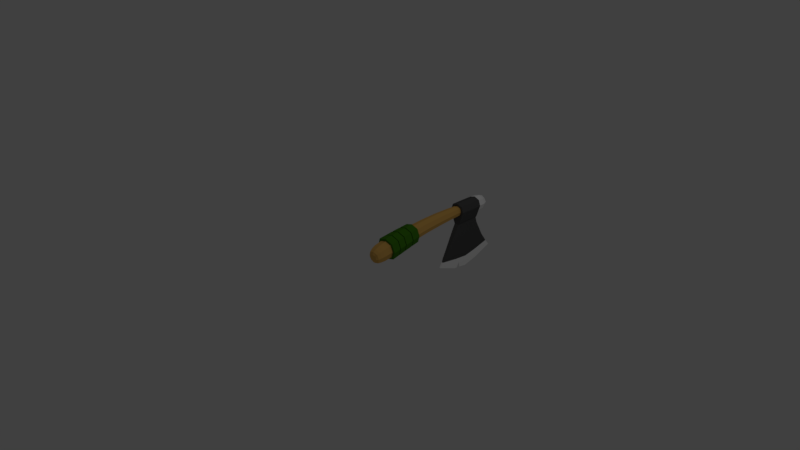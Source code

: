# Source: ax_02.blend  (saved by Blender 2.79.0; exported with 4.5.12 LTS)
import bpy
from mathutils import Matrix  # noqa: F401  (used for matrix-valued properties, if any)

bpy.ops.wm.read_factory_settings(use_empty=True)
scene = bpy.context.scene
scene.name = 'Scene'

# ---- collections
col_collection_1 = bpy.data.collections.new('Collection 1'); scene.collection.children.link(col_collection_1)

# ---- materials (node trees are filled in below, after node groups)
mat_ax_03 = bpy.data.materials.new('ax_03')
mat_ax_03.alpha_threshold = 0.0
mat_ax_03.use_transparent_shadow = False
mat_ax_03.diffuse_color = (0.09084, 0.09084, 0.09084, 1.0)
mat_ax_03.roughness = 0.5
mat_ax_04 = bpy.data.materials.new('ax_04')
mat_ax_04.alpha_threshold = 0.0
mat_ax_04.use_transparent_shadow = False
mat_ax_04.diffuse_color = (1.0, 1.0, 1.0, 1.0)
mat_ax_04.roughness = 0.5
mat_ax_02 = bpy.data.materials.new('ax_02')
mat_ax_02.alpha_threshold = 0.0
mat_ax_02.use_transparent_shadow = False
mat_ax_02.diffuse_color = (0.05822, 0.2203, 0.008935, 1.0)
mat_ax_02.roughness = 0.5
mat_ax_01 = bpy.data.materials.new('ax_01')
mat_ax_01.alpha_threshold = 0.0
mat_ax_01.use_transparent_shadow = False
mat_ax_01.diffuse_color = (0.7874, 0.4514, 0.1125, 1.0)
mat_ax_01.roughness = 0.5

# ---- material node trees

# ---- world
world_world = bpy.data.worlds.new('World'); scene.world = world_world
world_world.color = (0.05088, 0.05088, 0.05088)
world_world.use_sun_shadow = False
world_world.sun_shadow_jitter_overblur = 0.0
world_world.cycles.sampling_method = 'MANUAL'

# ---- cameras
cam_camera = bpy.data.cameras.new('Camera')
cam_camera.clip_end = 100.0
cam_camera.lens = 35.0
cam_camera.sensor_width = 32.0
cam_camera.sensor_height = 18.0
cam_camera.ortho_scale = 7.314
cam_camera.dof.focus_distance = 0.0
cam_camera.dof.aperture_fstop = 128.0

# ---- lights
light_lamp = bpy.data.lights.new('Lamp', 'POINT')
light_lamp.transmission_factor = 0.0
light_lamp.cutoff_distance = 30.0
light_lamp.energy = 100.0
light_lamp.shadow_buffer_clip_start = 1.001
light_lamp.shadow_soft_size = 0.1
light_lamp.shadow_maximum_resolution = 0.006
light_lamp.use_absolute_resolution = True

# ---- meshes
me_cube_001 = bpy.data.meshes.new('Cube.001')
me_cube_001.from_pydata([(1.124, 18.46, 1.141), (0.1158, 18.46, 0.1702), (0.1217, 18.46, 2.117), (-0.8862, 18.46, 1.147), (1.208, 15.8, 1.141), (0.122, 15.8, 2.201), (0.1155, 15.8, 0.08753), (-0.9706, 15.8, 1.148), (-0.6345, 18.46, 0.4177), (0.8676, 18.46, 0.4131), (-0.6301, 18.46, 1.875), (0.872, 18.46, 1.87), (1.183, 20.59, 1.141), (0.1156, 20.59, 0.1127), (0.1219, 20.59, 2.175), (-0.9459, 20.59, 1.147), (0.9365, 15.79, 1.935), (0.932, 15.8, 0.3482), (-0.6942, 15.79, 1.94), (-0.6994, 15.8, 0.3532), (-0.6759, 20.59, 1.921), (-0.6806, 20.59, 0.3719), (0.9181, 20.59, 1.916), (0.9134, 20.59, 0.3671), (1.616, 18.47, 1.139), (1.607, 15.83, 1.14), (1.211, 18.47, -0.05651), (1.582, 20.57, 1.139), (1.218, 18.47, 2.22), (0.1151, 15.83, -0.05316), (-0.9807, 18.47, -0.04981), (0.1151, 20.57, -0.05316), (0.1232, 18.47, 2.61), (0.1232, 15.82, 2.6), (0.1231, 20.57, 2.574), (-0.9738, 18.47, 2.227), (-1.378, 18.47, 1.148), (-1.369, 15.83, 1.149), (-1.345, 20.57, 1.148), (1.214, 15.83, 2.216), (1.207, 15.83, -0.0565), (-0.9695, 15.83, 2.223), (-0.9771, 15.83, -0.04982), (-0.9586, 20.56, -0.04988), (1.189, 20.56, -0.05644), (-0.9517, 20.56, 2.203), (1.196, 20.56, 2.197), (0.1117, 15.83, -1.165), (-0.6047, 18.47, -1.162), (0.1117, 20.57, -1.165), (0.8281, 18.47, -1.167), (0.8257, 15.83, -1.167), (-0.6023, 15.83, -1.163), (-0.5903, 20.56, -1.163), (0.8137, 20.56, -1.167), (0.5405, 18.47, -2.695), (0.1077, 15.83, -1.615), (-0.3694, 18.47, -1.613), (0.1077, 20.57, -1.615), (0.5848, 18.47, -1.616), (0.5832, 15.83, -1.616), (-0.3678, 15.83, -1.613), (-0.3597, 20.56, -1.613), (0.5751, 20.56, -1.616), (0.07825, 18.47, -11.25), (0.08391, 11.64, -9.393), (-0.05091, 18.47, -11.25), (0.08516, 25.07, -8.982), (0.2074, 18.47, -11.25), (0.2126, 11.64, -9.393), (-0.04481, 11.64, -9.392), (-0.04138, 25.06, -8.982), (0.2117, 25.06, -8.983), (0.5391, 15.23, -2.695), (0.1044, 20.93, -2.693), (0.5317, 20.93, -2.695), (-0.3318, 18.47, -2.692), (-0.3303, 15.23, -2.692), (0.1044, 15.23, -2.693), (-0.3229, 20.93, -2.692), (0.4087, 13.25, -6.621), (0.4057, 22.64, -5.839), (-0.2246, 18.47, -6.513), (0.41, 18.47, -6.515), (0.09477, 22.65, -5.838), (-0.2239, 13.25, -6.619), (-0.2162, 22.64, -5.837), (0.3558, 12.58, -7.844), (0.3534, 23.59, -7.144), (-0.1802, 18.47, -8.1), (0.3559, 18.47, -8.102), (0.09078, 23.59, -7.144), (-0.1785, 12.58, -7.843), (-0.1718, 23.59, -7.143), (0.2433, 12.28, -8.447), (0.2425, 24.12, -7.848), (-0.07273, 18.47, -9.259), (0.2416, 18.47, -9.172), (0.08863, 24.12, -7.848), (-0.06972, 12.28, -8.446), (-0.06524, 24.12, -7.847), (0.09223, 13.24, -6.672), (0.08859, 12.58, -7.862), (0.08664, 12.27, -8.499), (1.612, 17.35, 1.14), (0.1232, 17.35, 2.606), (-1.374, 17.35, 1.149), (-0.9792, 17.35, -0.04981), (1.209, 17.35, -0.0565), (-0.972, 17.35, 2.225), (1.216, 17.35, 2.218), (-0.6037, 17.35, -1.163), (0.8271, 17.35, -1.167), (-0.3687, 17.35, -1.613), (0.5841, 17.35, -1.616), (0.07941, 15.48, -10.87), (-0.04957, 15.48, -10.87), (0.2084, 15.48, -10.87), (0.5399, 17.35, -2.695), (-0.3311, 17.35, -2.692), (0.4095, 16.4, -6.56), (-0.2243, 16.4, -6.558), (0.3558, 16.06, -7.993), (-0.1794, 16.06, -7.992), (0.2421, 15.81, -8.954), (-0.0712, 15.81, -8.832), (1.601, 19.4, 1.139), (0.1232, 19.41, 2.594), (-1.363, 19.4, 1.148), (-0.9708, 19.4, -0.04984), (1.201, 19.4, -0.05648), (-0.9639, 19.4, 2.216), (1.208, 19.4, 2.21), (-0.5983, 19.4, -1.163), (0.8217, 19.4, -1.167), (-0.3651, 19.4, -1.613), (0.5804, 19.4, -1.616), (0.08042, 21.22, -10.53), (-0.04757, 21.22, -10.53), (0.2084, 21.22, -10.53), (-0.3278, 19.4, -2.692), (0.5366, 19.4, -2.695), (-0.2208, 20.08, -6.211), (0.4081, 20.08, -6.213), (-0.1764, 20.51, -7.672), (0.3548, 20.51, -7.674), (-0.06963, 20.83, -8.711), (0.2416, 20.83, -8.712), (0.2334, 11.95, -8.888), (0.233, 24.41, -8.198), (-0.06665, 18.47, -10.08), (0.2302, 18.47, -10.08), (0.08756, 24.41, -8.197), (-0.0625, 11.95, -8.887), (-0.05788, 24.41, -8.197), (0.08534, 11.95, -8.924), (0.2308, 15.71, -9.823), (-0.06618, 15.71, -9.997), (-0.06348, 20.89, -9.486), (0.23, 20.89, -9.714), (0.2306, 16.7, -9.916), (0.07894, 16.92, -11.02), (0.07916, 16.11, -10.95), (0.208, 16.85, -11.01), (0.2082, 16.11, -10.95), (-0.06634, 16.68, -10.03), (-0.05009, 16.89, -11.02), (-0.04985, 16.12, -10.95), (0.08214, 16.69, -9.972), (-1.439, 0.8705, 0.09282), (0.1111, 1.004, -1.373), (0.12, 0.7379, 1.553), (1.67, 0.8705, 0.08332), (1.502, 4.305, 0.5734), (0.121, 4.2, 1.887), (0.113, 4.41, -0.726), (-1.268, 4.305, 0.5818), (1.78, -1.942, -0.3862), (0.1189, -2.093, 1.186), (0.1093, -1.791, -1.946), (-1.552, -1.942, -0.3761), (-1.078, 0.9712, -1.021), (-1.069, 0.7695, 1.206), (1.302, 0.9712, -1.028), (1.307, 0.7695, 1.199), (1.181, 4.225, 1.571), (1.177, 4.384, -0.4201), (-0.9413, 4.225, 1.578), (-0.9493, 4.384, -0.4136), (1.389, -2.056, 0.8058), (1.384, -1.828, -1.575), (-1.154, -2.056, 0.8136), (-1.163, -1.828, -1.567), (-1.71, 0.8759, 0.09524), (-1.54, 4.311, 0.5827), (-1.268, 0.9905, -1.212), (-1.824, -1.937, -0.3725), (-1.258, 0.7614, 1.401), (0.1102, 1.028, -1.643), (0.1122, 4.434, -0.9956), (1.491, 0.9905, -1.221), (0.1085, -1.766, -2.215), (0.1208, 0.7239, 1.824), (0.1219, 4.188, 2.158), (0.1197, -2.109, 1.456), (1.497, 0.7614, 1.393), (1.941, 0.8759, 0.08408), (1.774, 4.311, 0.5726), (2.052, -1.937, -0.3844), (1.372, 4.219, 1.765), (1.365, 4.403, -0.6144), (-1.131, 4.219, 1.772), (-1.139, 4.403, -0.6068), (1.578, -2.066, 1.001), (1.575, -1.808, -1.767), (-1.342, -2.066, 1.01), (-1.355, -1.808, -1.758), (-1.625, 2.593, 0.339), (0.1112, 2.731, -1.319), (0.1213, 2.456, 1.991), (1.858, 2.593, 0.3283), (-1.203, 2.697, -0.9096), (-1.194, 2.49, 1.587), (1.428, 2.697, -0.9176), (1.435, 2.49, 1.579), (-1.615, 2.793, 0.3673), (0.1113, 2.929, -1.281), (0.1214, 2.658, 2.01), (1.848, 2.793, 0.3568), (-1.187, 2.691, 1.608), (1.427, 2.691, 1.6), (-1.196, 2.896, -0.8743), (1.421, 2.896, -0.8823), (-1.262, 1.152, -1.184), (1.485, 1.152, -1.192), (-1.702, 1.038, 0.1183), (0.1103, 1.189, -1.612), (0.1209, 0.8879, 1.84), (1.933, 1.038, 0.1072), (-1.252, 0.9251, 1.419), (1.491, 0.9251, 1.41), (-1.767, -0.5307, -0.1386), (0.1094, -0.369, -1.929), (0.1203, -0.6924, 1.64), (1.997, -0.5307, -0.1502), (-1.312, -0.4087, -1.485), (-1.3, -0.6523, 1.205), (1.533, -0.4087, -1.494), (1.538, -0.6523, 1.197), (-1.296, -0.5122, 1.225), (1.534, -0.5122, 1.216), (-1.761, -0.3913, -0.1155), (0.1095, -0.2305, -1.9), (0.1203, -0.552, 1.658), (1.991, -0.3913, -0.1269), (-1.307, -0.27, -1.458), (1.529, -0.27, -1.467), (-1.784, 2.797, 0.3694), (-1.709, 4.315, 0.5832), (-1.879, 0.8789, 0.09589), (-1.386, 1.003, -1.332), (-1.936, -0.5277, -0.1381), (-1.993, -1.934, -0.3703), (-1.376, 0.7554, 1.522), (0.1108, 2.943, -1.449), (0.1117, 4.448, -1.164), (0.1097, 1.044, -1.81), (1.609, 1.003, -1.341), (0.1089, -0.3534, -2.097), (0.108, -1.75, -2.383), (0.1219, 2.65, 2.179), (0.1224, 4.181, 2.327), (0.1213, 0.714, 1.993), (0.1208, -0.7023, 1.809), (0.1202, -2.119, 1.625), (1.616, 0.7554, 1.513), (2.017, 2.797, 0.3578), (1.943, 4.315, 0.572), (2.111, 0.8789, 0.0837), (2.166, -0.5277, -0.1506), (2.221, -1.934, -0.3832), (1.491, 4.215, 1.885), (1.483, 4.415, -0.7353), (-1.249, 4.215, 1.893), (-1.257, 4.415, -0.7269), (1.696, -2.072, 1.122), (1.693, -1.796, -1.886), (-1.459, -2.072, 1.132), (-1.474, -1.796, -1.876), (-1.43, -0.3964, -1.605), (-1.413, -0.5182, 1.347), (-1.304, 2.687, 1.73), (1.65, -0.3964, -1.614), (1.652, -0.5182, 1.337), (1.545, 2.687, 1.722), (-1.871, 1.042, 0.1207), (-1.794, 2.597, 0.3393), (0.1098, 1.204, -1.78), (0.1107, 2.745, -1.487), (0.1214, 0.8805, 2.009), (0.1219, 2.449, 2.16), (2.103, 1.042, 0.1086), (2.027, 2.597, 0.3277), (-1.369, 0.9211, 1.541), (-1.313, 2.486, 1.708), (1.609, 0.9211, 1.532), (1.554, 2.486, 1.699), (1.545, 2.709, -1.039), (-1.321, 2.709, -1.03), (-1.315, 2.907, -0.9933), (1.539, 2.907, -1.002), (-1.382, 1.164, -1.302), (1.604, 1.164, -1.312), (-1.418, -0.6583, 1.326), (1.657, -0.6583, 1.317), (-1.931, -0.3884, -0.1135), (0.1089, -0.2149, -2.068), (0.1208, -0.5619, 1.827), (2.16, -0.3884, -0.126), (-1.426, -0.2578, -1.577), (1.647, -0.2578, -1.586), (1.356, 7.439, 0.8954), (-1.12, 7.439, 0.903), (0.1216, 7.383, 2.074), (-1.39, 0.7775, 0.09291), (0.1144, 7.496, -0.2703), (0.1218, 13.73, 2.141), (-1.441, -3.476, -0.6389), (0.1112, 0.9066, -1.327), (0.1199, 0.649, 1.507), (1.621, 0.7775, 0.08371), (0.1156, -4.929, 0.102), (0.1177, -3.633, 0.8143), (0.1088, -3.321, -2.098), (1.667, -3.476, -0.6484), (0.1118, -5.13, -1.139), (0.1089, -4.678, -2.077), (1.277, -4.799, -0.996), (-1.053, -4.799, -0.9888), (-0.7751, 21.99, 1.167), (-0.905, 13.73, 1.168), (0.1158, 13.74, 0.192), (1.143, 13.73, 1.162), (0.1188, 22.68, 1.164), (0.1214, 21.99, 2.011), (0.1162, 21.99, 0.3168), (1.013, 21.99, 1.161), (1.003, 18.9, 1.161), (0.1162, 18.9, 0.3236), (0.1214, 18.9, 2.004), (-0.7651, 18.9, 1.167), (1.071, 7.396, 1.792), (1.267, 10.68, 1.095), (0.122, 10.66, 2.192), (1.459, 4.104, 0.5584), (0.1209, 4.003, 1.83), (1.068, 7.482, 0.002883), (0.1131, 4.206, -0.7002), (0.1153, 10.7, 0.01078), (-0.8296, 7.396, 1.798), (-1.03, 10.68, 1.102), (-1.225, 4.104, 0.5666), (-0.8372, 7.482, 0.008705), (1.728, -1.947, -0.3711), (0.1188, -2.093, 1.151), (0.1095, -1.801, -1.882), (-1.5, -1.947, -0.3613), (-1.04, 0.875, -0.9857), (-1.032, 0.6796, 1.171), (1.265, 0.875, -0.9927), (1.27, 0.6796, 1.164), (1.491, -4.281, -0.8323), (0.1167, -4.431, 0.4647), (0.1088, -4.137, -2.113), (-1.266, -4.281, -0.8239), (-1.08, -3.357, -1.747), (-1.07, -3.594, 0.4688), (1.303, -3.594, 0.4615), (1.3, -3.357, -1.754), (0.9059, -5.048, -1.104), (0.1142, -5.14, -0.3541), (0.1096, -4.961, -1.841), (-0.6821, -5.048, -1.099), (-0.7795, -4.896, -0.1543), (1.009, -4.896, -0.1597), (1.002, -4.703, -1.825), (-0.7828, -4.703, -1.819), (1.037, 16.51, 1.161), (0.1215, 16.5, 2.038), (0.1161, 16.51, 0.2905), (-0.7992, 16.51, 1.167), (0.9109, 13.73, 1.91), (-0.6686, 13.73, 1.915), (-0.674, 13.73, 0.4213), (0.9071, 13.73, 0.4165), (0.8067, 22.53, 1.162), (0.1208, 22.53, 1.815), (0.1168, 22.53, 0.5128), (-0.5691, 22.53, 1.166), (-0.5705, 21.99, 1.818), (-0.5684, 18.9, 0.5199), (0.8121, 21.99, 1.814), (0.802, 18.9, 0.5157), (-0.5644, 18.9, 1.812), (-0.5744, 21.99, 0.5139), (0.806, 18.9, 1.808), (0.8081, 21.99, 0.5096), (1.004, 20.79, 1.161), (0.1162, 20.79, 0.3239), (0.1214, 20.79, 2.004), (-0.7665, 20.79, 1.167), (1.004, 10.67, 1.931), (1.148, 4.027, 1.525), (1.144, 4.181, -0.404), (1.0, 10.69, 0.2637), (-0.7616, 10.67, 1.937), (-0.9082, 4.027, 1.531), (-0.9159, 4.181, -0.3977), (-0.7682, 10.69, 0.2691), (1.35, -2.057, 0.7835), (1.345, -1.836, -1.522), (-1.114, -2.057, 0.7911), (-1.123, -1.836, -1.515), (1.171, -4.393, 0.1535), (1.166, -4.168, -1.812), (-0.9392, -4.393, 0.16), (-0.9469, -4.168, -1.805), (0.7334, -5.038, -0.4931), (0.727, -4.901, -1.644), (-0.5059, -5.038, -0.4894), (-0.5065, -4.901, -1.64), (0.8315, 16.5, 1.834), (0.8278, 16.51, 0.4908), (-0.5897, 16.5, 1.838), (-0.5942, 16.51, 0.4952), (0.6064, 22.39, 1.618), (0.6036, 22.39, 0.7066), (-0.3659, 22.39, 1.621), (-0.3687, 22.39, 0.7095), (-0.5655, 20.79, 1.812), (-0.5695, 20.79, 0.5201), (0.8071, 20.79, 1.808), (0.8031, 20.79, 0.5159), (1.621, 0.7775, 0.08371), (1.459, 4.104, 0.5584), (1.265, 0.875, -0.9927), (1.144, 4.181, -0.404), (-0.952, 21.75, 1.167), (0.1188, 22.58, 1.164), (0.122, 21.74, 2.199), (0.1157, 21.74, 0.1282), (1.19, 21.75, 1.161), (0.9058, 22.37, 1.161), (0.1211, 22.37, 1.926), (0.1165, 22.37, 0.4015), (-0.6682, 22.37, 1.166), (-0.6784, 21.74, 1.943), (0.9208, 21.74, 1.938), (-0.6832, 21.74, 0.3898), (0.9161, 21.74, 0.3849), (1.193, 20.74, 1.161), (0.1156, 20.74, 0.124), (0.122, 20.74, 2.204), (-0.9557, 20.74, 1.167), (0.6979, 22.22, 1.726), (0.6944, 22.22, 0.5985), (-0.4568, 22.22, 1.729), (-0.4602, 22.22, 0.602), (-0.6813, 20.74, 1.945), (-0.6861, 20.74, 0.3879), (0.9237, 20.74, 1.94), (0.9189, 20.74, 0.383), (-1.275, 21.8, 1.168), (-1.289, 20.62, 1.168), (-0.9013, 21.79, 2.174), (-0.8814, 22.69, 1.167), (-0.9075, 21.79, 0.1601), (0.1188, 23.02, 1.164), (0.1218, 22.69, 2.144), (1.119, 22.69, 1.161), (0.1158, 22.69, 0.1839), (0.123, 21.79, 2.525), (0.123, 20.62, 2.539), (1.145, 21.79, 2.168), (0.1147, 21.79, -0.197), (0.1146, 20.62, -0.2113), (1.139, 21.79, 0.1538), (1.512, 21.8, 1.16), (1.527, 20.62, 1.16), (0.8699, 22.5, 1.905), (0.8653, 22.5, 0.4181), (-0.6277, 22.5, 1.91), (-0.6323, 22.5, 0.4227), (-0.9112, 20.62, 2.183), (1.155, 20.62, 2.177), (-0.9174, 20.62, 0.1508), (1.149, 20.62, 0.1444)], [], [(0, 4, 16, 11), (0, 9, 17, 4), (0, 12, 23, 9), (0, 11, 22, 12), (1, 6, 17, 9), (1, 8, 19, 6), (1, 13, 21, 8), (1, 9, 23, 13), (2, 5, 18, 10), (2, 11, 16, 5), (2, 14, 22, 11), (2, 10, 20, 14), (3, 7, 19, 8), (3, 10, 18, 7), (3, 15, 20, 10), (3, 8, 21, 15), (104, 110, 39, 25), (104, 25, 40, 108), (126, 130, 44, 27), (126, 27, 46, 132), (40, 29, 47, 51), (129, 43, 53, 133), (31, 44, 54, 49), (130, 26, 50, 134), (105, 109, 41, 33), (105, 33, 39, 110), (127, 132, 46, 34), (127, 34, 45, 131), (106, 107, 42, 37), (106, 37, 41, 109), (128, 131, 45, 38), (128, 38, 43, 129), (15, 21, 43, 38), (4, 17, 40, 25), (23, 12, 27, 44), (5, 16, 39, 33), (12, 22, 46, 27), (18, 5, 33, 41), (21, 13, 31, 43), (17, 6, 29, 40), (13, 23, 44, 31), (6, 19, 42, 29), (22, 14, 34, 46), (7, 18, 41, 37), (14, 20, 45, 34), (19, 7, 37, 42), (20, 15, 38, 45), (16, 4, 25, 39), (133, 53, 62, 135), (134, 50, 59, 136), (53, 49, 58, 62), (47, 52, 61, 56), (108, 40, 51, 112), (107, 30, 48, 111), (43, 31, 49, 53), (29, 42, 52, 47), (157, 165, 167, 116), (156, 148, 69, 117), (152, 149, 72, 67), (51, 47, 56, 60), (49, 54, 63, 58), (112, 51, 60, 114), (111, 48, 57, 113), (115, 117, 69, 65), (115, 65, 70, 116), (137, 138, 71, 67), (137, 67, 72, 139), (154, 152, 67, 71), (159, 151, 68, 139), (158, 154, 71, 138), (60, 56, 78, 73), (135, 62, 79, 140), (136, 59, 55, 141), (62, 58, 74, 79), (58, 63, 75, 74), (114, 60, 73, 118), (113, 57, 76, 119), (56, 61, 77, 78), (140, 79, 86, 142), (141, 55, 83, 143), (79, 74, 84, 86), (74, 75, 81, 84), (118, 73, 80, 120), (119, 76, 82, 121), (142, 86, 93, 144), (143, 83, 90, 145), (86, 84, 91, 93), (84, 81, 88, 91), (120, 80, 87, 122), (121, 82, 89, 123), (144, 93, 100, 146), (145, 90, 97, 147), (93, 91, 98, 100), (91, 88, 95, 98), (122, 87, 94, 124), (123, 89, 96, 125), (85, 101, 78, 77), (101, 80, 73, 78), (87, 80, 101, 102), (92, 102, 101, 85), (94, 87, 102, 103), (99, 103, 102, 92), (148, 155, 65, 69), (155, 103, 99, 153), (92, 123, 125, 99), (90, 122, 124, 97), (85, 121, 123, 92), (83, 120, 122, 90), (77, 119, 121, 85), (55, 118, 120, 83), (61, 113, 119, 77), (59, 114, 118, 55), (64, 161, 166, 66), (64, 68, 163, 161), (52, 111, 113, 61), (50, 112, 114, 59), (151, 160, 163, 68), (153, 157, 116, 70), (42, 107, 111, 52), (26, 108, 112, 50), (36, 106, 109, 35), (36, 30, 107, 106), (32, 105, 110, 28), (32, 35, 109, 105), (24, 104, 108, 26), (24, 28, 110, 104), (88, 145, 147, 95), (89, 144, 146, 96), (81, 143, 145, 88), (82, 142, 144, 89), (75, 141, 143, 81), (76, 140, 142, 82), (63, 136, 141, 75), (57, 135, 140, 76), (150, 158, 138, 66), (149, 159, 139, 72), (64, 137, 139, 68), (64, 66, 138, 137), (54, 134, 136, 63), (48, 133, 135, 57), (36, 128, 129, 30), (36, 35, 131, 128), (32, 127, 131, 35), (32, 28, 132, 127), (44, 130, 134, 54), (30, 129, 133, 48), (24, 126, 132, 28), (24, 26, 130, 126), (95, 147, 159, 149), (96, 146, 158, 150), (99, 125, 157, 153), (97, 124, 156, 160, 151), (65, 155, 153, 70), (94, 103, 155, 148), (146, 100, 154, 158), (147, 97, 151, 159), (100, 98, 152, 154), (98, 95, 149, 152), (124, 94, 148, 156), (125, 96, 150, 165, 157), (164, 160, 156, 117), (162, 164, 117, 115), (168, 160, 164, 162), (165, 166, 161, 168), (168, 161, 163, 160), (162, 167, 165, 168), (167, 162, 115, 116), (166, 165, 150, 66), (169, 176, 187, 182), (169, 181, 188, 176), (169, 180, 192, 181), (169, 182, 191, 180), (170, 175, 188, 181), (170, 183, 186, 175), (170, 179, 190, 183), (170, 181, 192, 179), (171, 174, 185, 184), (171, 182, 187, 174), (171, 178, 191, 182), (171, 184, 189, 178), (172, 173, 186, 183), (172, 184, 185, 173), (172, 177, 189, 184), (172, 183, 190, 177), (255, 251, 315, 319), (194, 212, 284, 258), (239, 237, 299, 303), (211, 194, 258, 283), (237, 240, 305, 299), (212, 199, 265, 284), (234, 236, 297, 312), (199, 210, 282, 265), (236, 233, 311, 297), (203, 211, 283, 271), (222, 217, 296, 304), (233, 235, 295, 311), (209, 203, 271, 281), (217, 221, 308, 296), (235, 239, 303, 295), (210, 207, 277, 282), (175, 186, 210, 199), (190, 179, 201, 214), (188, 175, 199, 212), (179, 192, 216, 201), (187, 176, 194, 211), (180, 191, 215, 196), (176, 188, 212, 194), (173, 185, 209, 207), (192, 180, 196, 216), (189, 177, 208, 213), (186, 173, 207, 210), (177, 190, 214, 208), (185, 174, 203, 209), (178, 189, 213, 204), (174, 187, 211, 203), (191, 178, 204, 215), (221, 218, 298, 308), (207, 209, 281, 277), (218, 223, 307, 298), (200, 206, 278, 267), (224, 219, 300, 306), (241, 245, 289, 261), (219, 222, 304, 300), (246, 241, 261, 313), (220, 228, 230, 224), (220, 223, 232, 228), (219, 227, 229, 222), (219, 224, 230, 227), (218, 226, 232, 223), (218, 221, 231, 226), (217, 225, 231, 221), (217, 222, 229, 225), (193, 197, 239, 235), (193, 235, 233, 195), (198, 195, 233, 236), (198, 236, 234, 200), (202, 205, 240, 237), (202, 237, 239, 197), (206, 200, 234, 238), (206, 238, 240, 205), (254, 244, 247, 256), (254, 250, 248, 244), (253, 243, 248, 250), (253, 249, 246, 243), (252, 242, 245, 255), (252, 256, 247, 242), (251, 241, 246, 249), (251, 255, 245, 241), (206, 205, 275, 278), (223, 220, 302, 307), (242, 247, 292, 268), (220, 224, 306, 302), (245, 242, 268, 289), (205, 202, 272, 275), (243, 246, 313, 273), (248, 243, 273, 314), (257, 291, 283, 258), (257, 258, 284, 309), (261, 289, 288, 262), (261, 262, 287, 313), (264, 309, 284, 265), (264, 265, 282, 310), (268, 292, 286, 269), (268, 269, 288, 289), (270, 294, 281, 271), (270, 271, 283, 291), (273, 313, 287, 274), (273, 274, 285, 314), (276, 310, 282, 277), (276, 277, 281, 294), (279, 314, 285, 280), (279, 280, 286, 292), (301, 302, 306, 305), (301, 312, 307, 302), (299, 300, 304, 303), (299, 305, 306, 300), (297, 298, 307, 312), (297, 311, 308, 298), (295, 296, 308, 311), (295, 303, 304, 296), (259, 260, 319, 315), (259, 315, 290, 263), (266, 267, 320, 316), (266, 316, 319, 260), (272, 263, 290, 317), (272, 317, 293, 275), (278, 275, 293, 318), (278, 318, 320, 267), (238, 234, 312, 301), (213, 208, 280, 285), (251, 249, 290, 315), (240, 238, 301, 305), (208, 214, 286, 280), (256, 252, 316, 320), (204, 213, 285, 274), (252, 255, 319, 316), (215, 204, 274, 287), (249, 253, 317, 290), (193, 195, 260, 259), (230, 228, 276, 294), (214, 201, 269, 286), (253, 250, 293, 317), (228, 232, 310, 276), (201, 216, 288, 269), (250, 254, 318, 293), (197, 193, 259, 263), (229, 227, 270, 291), (196, 215, 287, 262), (254, 256, 320, 318), (227, 230, 294, 270), (216, 196, 262, 288), (198, 200, 267, 266), (232, 226, 264, 310), (226, 231, 309, 264), (195, 198, 266, 260), (247, 244, 279, 292), (231, 225, 257, 309), (244, 248, 314, 279), (225, 229, 291, 257), (202, 197, 263, 272), (321, 352, 411, 351), (321, 351, 412, 354), (321, 354, 413, 356), (321, 356, 414, 352), (322, 359, 415, 360), (322, 360, 418, 362), (322, 362, 417, 361), (322, 361, 416, 359), (323, 351, 411, 353), (323, 353, 415, 359), (323, 359, 416, 355), (323, 355, 412, 351), (324, 368, 416, 361), (324, 361, 417, 367), (324, 367, 422, 366), (324, 366, 421, 368), (325, 356, 413, 357), (325, 357, 417, 362), (325, 362, 418, 358), (325, 358, 414, 356), (326, 392, 415, 353), (326, 353, 411, 391), (326, 391, 431, 388), (326, 388, 433, 392), (327, 376, 421, 366), (327, 366, 422, 375), (327, 375, 426, 374), (327, 374, 425, 376), (328, 367, 417, 357), (328, 357, 413, 369), (328, 369, 420, 365), (328, 365, 422, 367), (329, 370, 412, 355), (329, 355, 416, 368), (329, 368, 421, 364), (329, 364, 419, 370), (330, 369, 413, 354), (330, 354, 412, 370), (330, 370, 419, 363), (330, 363, 420, 369), (331, 384, 423, 372), (331, 372, 425, 383), (331, 383, 429, 380), (331, 380, 427, 384), (332, 377, 419, 364), (332, 364, 421, 376), (332, 376, 425, 372), (332, 372, 423, 377), (333, 375, 422, 365), (333, 365, 420, 378), (333, 378, 424, 373), (333, 373, 426, 375), (334, 378, 420, 363), (334, 363, 419, 377), (334, 377, 423, 371), (334, 371, 424, 378), (335, 379, 427, 380), (335, 380, 429, 382), (335, 382, 430, 381), (335, 381, 428, 379), (336, 386, 426, 373), (336, 373, 424, 385), (336, 385, 428, 381), (336, 381, 430, 386), (337, 385, 424, 371), (337, 371, 423, 384), (337, 384, 427, 379), (337, 379, 428, 385), (338, 383, 425, 374), (338, 374, 426, 386), (338, 386, 430, 382), (338, 382, 429, 383), (339, 404, 440, 410), (339, 410, 439, 399), (339, 399, 437, 398), (339, 398, 438, 404), (340, 393, 418, 360), (340, 360, 415, 392), (340, 392, 433, 390), (340, 390, 434, 393), (341, 394, 414, 358), (341, 358, 418, 393), (341, 393, 434, 389), (341, 389, 432, 394), (342, 391, 411, 352), (342, 352, 414, 394), (342, 394, 432, 387), (342, 387, 431, 391), (343, 398, 437, 396), (343, 396, 435, 395), (343, 395, 436, 397), (343, 397, 438, 398), (344, 399, 439, 409), (344, 409, 441, 401), (344, 401, 435, 396), (344, 396, 437, 399), (345, 406, 442, 408), (345, 408, 440, 404), (345, 404, 438, 397), (345, 397, 436, 406), (346, 401, 441, 407), (346, 407, 442, 406), (346, 406, 436, 395), (346, 395, 435, 401), (347, 405, 431, 387), (347, 387, 432, 402), (347, 402, 442, 407), (347, 407, 441, 405), (348, 402, 432, 389), (348, 389, 434, 400), (348, 400, 440, 408), (348, 408, 442, 402), (349, 403, 433, 388), (349, 388, 431, 405), (349, 405, 441, 409), (349, 409, 439, 403), (350, 400, 434, 390), (350, 390, 433, 403), (350, 403, 439, 410), (350, 410, 440, 400), (443, 445, 446, 444), (447, 463, 469, 458), (447, 456, 468, 463), (447, 455, 466, 456), (447, 458, 467, 455), (448, 453, 466, 455), (448, 452, 464, 453), (448, 454, 465, 452), (448, 455, 467, 454), (449, 462, 468, 456), (449, 457, 470, 462), (449, 453, 464, 457), (449, 456, 466, 453), (450, 461, 471, 459), (450, 458, 469, 461), (450, 454, 467, 458), (450, 459, 465, 454), (451, 460, 470, 457), (451, 459, 471, 460), (451, 452, 465, 459), (451, 457, 464, 452), (472, 476, 495, 473), (472, 473, 493, 474), (472, 474, 491, 475), (472, 475, 492, 476), (477, 475, 491, 478), (477, 478, 489, 479), (477, 479, 490, 480), (477, 480, 492, 475), (481, 474, 493, 482), (481, 482, 494, 483), (481, 483, 489, 478), (481, 478, 491, 474), (484, 486, 496, 485), (484, 485, 495, 476), (484, 476, 492, 480), (484, 480, 490, 486), (487, 483, 494, 488), (487, 488, 496, 486), (487, 486, 490, 479), (487, 479, 489, 483), (469, 463, 473, 495), (468, 462, 482, 493), (471, 461, 485, 496), (470, 460, 488, 494), (463, 468, 493, 473), (462, 470, 494, 482), (461, 469, 495, 485), (460, 471, 496, 488)])
me_cube_001.polygons.foreach_set('material_index', [0, 0, 0, 0, 0, 0, 0, 0, 0, 0, 0, 0, 0, 0, 0, 0, 0, 0, 0, 0, 0, 0, 0, 0, 0, 0, 0, 0, 0, 0, 0, 0, 0, 0, 0, 0, 0, 0, 0, 0, 0, 0, 0, 0, 0, 0, 0, 0, 0, 0, 0, 0, 0, 0, 0, 0, 1, 1, 1, 0, 0, 0, 0, 1, 1, 1, 1, 1, 1, 1, 0, 0, 0, 0, 0, 0, 0, 0, 0, 0, 0, 0, 0, 0, 0, 0, 0, 0, 0, 0, 0, 0, 0, 0, 0, 0, 0, 0, 0, 0, 0, 0, 1, 1, 0, 0, 0, 0, 0, 0, 0, 0, 1, 1, 0, 0, 1, 1, 0, 0, 0, 0, 0, 0, 0, 0, 0, 0, 0, 0, 0, 0, 0, 0, 1, 1, 1, 1, 0, 0, 0, 0, 0, 0, 0, 0, 0, 0, 1, 1, 1, 1, 1, 1, 1, 1, 1, 1, 1, 1, 1, 1, 1, 1, 1, 1, 1, 1, 2, 2, 2, 2, 2, 2, 2, 2, 2, 2, 2, 2, 2, 2, 2, 2, 2, 2, 2, 2, 2, 2, 2, 2, 2, 2, 2, 2, 2, 2, 2, 2, 2, 2, 2, 2, 2, 2, 2, 2, 2, 2, 2, 2, 2, 2, 2, 2, 2, 2, 2, 2, 2, 2, 2, 2, 2, 2, 2, 2, 2, 2, 2, 2, 2, 2, 2, 2, 2, 2, 2, 2, 2, 2, 2, 2, 2, 2, 2, 2, 2, 2, 2, 2, 2, 2, 2, 2, 2, 2, 2, 2, 2, 2, 2, 2, 2, 2, 2, 2, 2, 2, 2, 2, 2, 2, 2, 2, 2, 2, 2, 2, 2, 2, 2, 2, 2, 2, 2, 2, 2, 2, 2, 2, 2, 2, 2, 2, 2, 2, 2, 2, 2, 2, 2, 2, 2, 2, 2, 2, 2, 2, 2, 2, 2, 2, 2, 2, 2, 2, 2, 2, 3, 3, 3, 3, 3, 3, 3, 3, 3, 3, 3, 3, 3, 3, 3, 3, 3, 3, 3, 3, 3, 3, 3, 3, 3, 3, 3, 3, 3, 3, 3, 3, 3, 3, 3, 3, 3, 3, 3, 3, 3, 3, 3, 3, 3, 3, 3, 3, 3, 3, 3, 3, 3, 3, 3, 3, 3, 3, 3, 3, 3, 3, 3, 3, 3, 3, 3, 3, 3, 3, 3, 3, 3, 3, 3, 3, 3, 3, 3, 3, 3, 3, 3, 3, 3, 3, 3, 3, 3, 3, 3, 3, 3, 3, 3, 3, 3, 3, 3, 3, 3, 3, 3, 3, 3, 3, 3, 3, 3, 3, 3, 3, 3, 3, 3, 3, 3, 3, 3, 3, 3, 1, 1, 1, 1, 1, 1, 1, 1, 1, 1, 1, 1, 1, 1, 1, 1, 1, 1, 1, 1, 1, 1, 1, 1, 1, 1, 1, 1, 1, 1, 1, 1, 1, 1, 1, 1, 1, 1, 1, 1, 1, 1, 1, 1, 1, 1, 1, 1])
me_cube_001.materials.append(mat_ax_03)
me_cube_001.materials.append(mat_ax_04)
me_cube_001.materials.append(mat_ax_02)
me_cube_001.materials.append(mat_ax_01)
me_cube_001.use_remesh_preserve_volume = False
me_cube_001.use_remesh_preserve_attributes = False
me_cube_001.use_mirror_vertex_groups = False
me_cube_001.update()

# ---- objects
ob_cube_001 = bpy.data.objects.new('Cube.001', me_cube_001)
ob_lamp = bpy.data.objects.new('Lamp', light_lamp)
ob_camera = bpy.data.objects.new('Camera', cam_camera)

# ---- transforms, parenting, visibility, modifiers, constraints
ob_cube_001.location = (0.007872, 0.4313, 0.0)
ob_cube_001.scale = (0.07521, 0.07521, 0.07521)
ob_cube_001.lock_rotations_4d = False
ob_cube_001.empty_display_type = 'ARROWS'
ob_cube_001.lineart.crease_threshold = 0.0
ob_lamp.location = (4.076, 1.005, 5.904)
ob_lamp.rotation_euler = (0.6503, 0.05522, 1.866)
ob_lamp.lock_rotations_4d = False
ob_lamp.empty_display_type = 'ARROWS'
ob_lamp.color = (0.0, 0.0, 0.0, 0.0)
ob_lamp.lineart.crease_threshold = 0.0
ob_camera.location = (7.481, -6.508, 5.344)
ob_camera.rotation_euler = (1.109, 0.0, 0.8149)
ob_camera.lock_rotations_4d = False
ob_camera.empty_display_type = 'ARROWS'
ob_camera.color = (0.0, 0.0, 0.0, 0.0)
ob_camera.display_type = 'WIRE'
ob_camera.lineart.crease_threshold = 0.0

# ---- collection membership
col_collection_1.objects.link(ob_cube_001)
col_collection_1.objects.link(ob_lamp)
col_collection_1.objects.link(ob_camera)

# ---- scene / render settings (as saved in the file)
scene.camera = ob_camera
scene.frame_start = 1; scene.frame_end = 250; scene.frame_set(1)
scene.render.engine = 'BLENDER_EEVEE_NEXT'
scene.render.resolution_percentage = 50
scene.render.dither_intensity = 0.0
scene.cycles.use_denoising = False
scene.cycles.samples = 128
scene.cycles.sampling_pattern = 'TABULATED_SOBOL'
scene.cycles.use_adaptive_sampling = False
scene.cycles.use_light_tree = False
scene.cycles.blur_glossy = 0.0
scene.cycles.sample_clamp_indirect = 0.0
scene.view_settings.view_transform = 'Standard'
bpy.context.view_layer.update()
